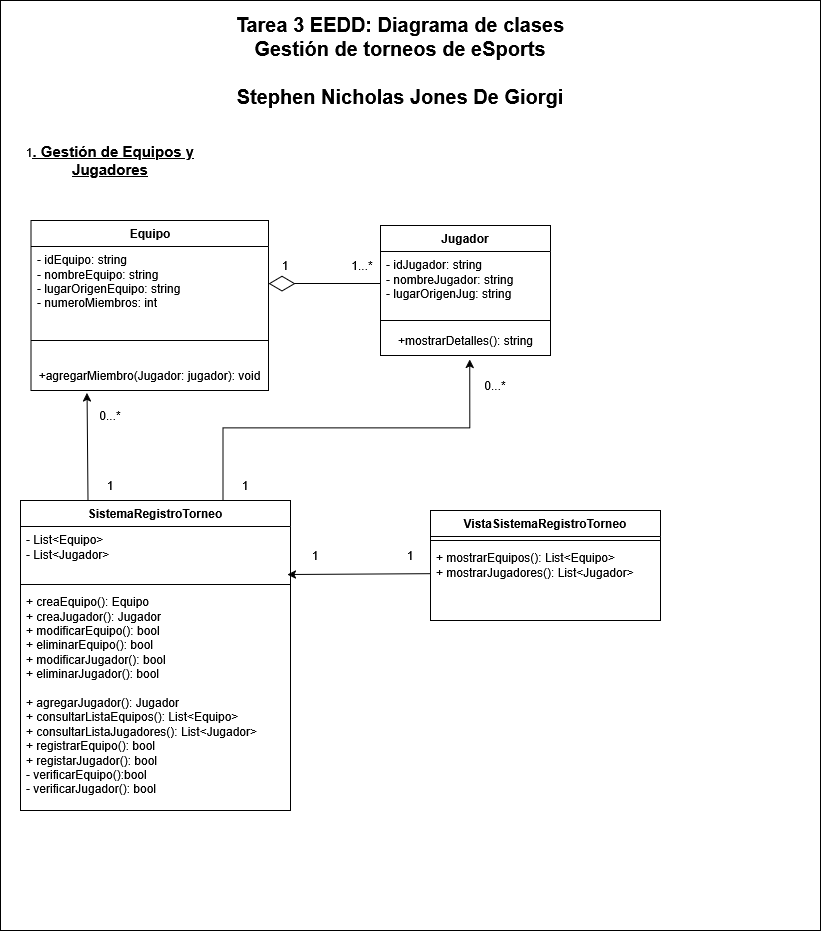

The diagram above was exported from draw.io. Its source (the exported page's mxGraphModel, read from the mxfile embedded in the PNG):
<mxGraphModel dx="1190" dy="656" grid="1" gridSize="10" guides="1" tooltips="1" connect="1" arrows="1" fold="1" page="1" pageScale="1" pageWidth="827" pageHeight="1169" math="0" shadow="0">
  <root>
    <mxCell id="0" />
    <mxCell id="1" parent="0" />
    <mxCell id="Wsd1TBiotgtvinBMS2Vo-40" value="" style="rounded=0;whiteSpace=wrap;html=1;" vertex="1" parent="1">
      <mxGeometry width="820" height="930" as="geometry" />
    </mxCell>
    <mxCell id="Wsd1TBiotgtvinBMS2Vo-1" value="Equipo" style="swimlane;fontStyle=1;align=center;verticalAlign=top;childLayout=stackLayout;horizontal=1;startSize=26;horizontalStack=0;resizeParent=1;resizeParentMax=0;resizeLast=0;collapsible=1;marginBottom=0;whiteSpace=wrap;html=1;" vertex="1" parent="1">
      <mxGeometry x="30.5" y="220" width="237.5" height="170" as="geometry">
        <mxRectangle x="70" y="260" width="80" height="30" as="alternateBounds" />
      </mxGeometry>
    </mxCell>
    <mxCell id="Wsd1TBiotgtvinBMS2Vo-2" value="&lt;div&gt;- idEquipo: string&lt;/div&gt;&lt;div&gt;- nombreEquipo: string&lt;/div&gt;&lt;div&gt;- lugarOrigenEquipo: string&lt;/div&gt;&lt;div&gt;- numeroMiembros: int&lt;/div&gt;" style="text;strokeColor=none;fillColor=none;align=left;verticalAlign=top;spacingLeft=4;spacingRight=4;overflow=hidden;rotatable=0;points=[[0,0.5],[1,0.5]];portConstraint=eastwest;whiteSpace=wrap;html=1;" vertex="1" parent="Wsd1TBiotgtvinBMS2Vo-1">
      <mxGeometry y="26" width="237.5" height="74" as="geometry" />
    </mxCell>
    <mxCell id="Wsd1TBiotgtvinBMS2Vo-29" value="" style="line;strokeWidth=1;fillColor=none;align=left;verticalAlign=middle;spacingTop=-1;spacingLeft=3;spacingRight=3;rotatable=0;labelPosition=right;points=[];portConstraint=eastwest;strokeColor=inherit;" vertex="1" parent="Wsd1TBiotgtvinBMS2Vo-1">
      <mxGeometry y="100" width="237.5" height="40" as="geometry" />
    </mxCell>
    <mxCell id="Wsd1TBiotgtvinBMS2Vo-31" value="+agregarMiembro(Jugador: jugador): void" style="text;html=1;align=center;verticalAlign=middle;resizable=0;points=[];autosize=1;strokeColor=none;fillColor=none;" vertex="1" parent="Wsd1TBiotgtvinBMS2Vo-1">
      <mxGeometry y="140" width="237.5" height="30" as="geometry" />
    </mxCell>
    <mxCell id="Wsd1TBiotgtvinBMS2Vo-5" value="&lt;div&gt;&lt;font style=&quot;font-size: 20px;&quot;&gt;&lt;b&gt;Tarea 3 EEDD: Diagrama de clases&lt;/b&gt;&lt;/font&gt;&lt;/div&gt;&lt;div&gt;&lt;font style=&quot;font-size: 20px;&quot;&gt;&lt;b&gt;Gestión de torneos de eSports&lt;/b&gt;&lt;/font&gt;&lt;/div&gt;&lt;div&gt;&lt;font style=&quot;font-size: 20px;&quot;&gt;&lt;b&gt;&lt;br&gt;&lt;/b&gt;&lt;/font&gt;&lt;/div&gt;&lt;div&gt;&lt;font style=&quot;font-size: 20px;&quot;&gt;&lt;b&gt;Stephen Nicholas Jones De Giorgi&lt;/b&gt;&lt;/font&gt;&lt;/div&gt;" style="text;html=1;align=center;verticalAlign=middle;whiteSpace=wrap;rounded=0;" vertex="1" parent="1">
      <mxGeometry x="190" y="20" width="420" height="80" as="geometry" />
    </mxCell>
    <mxCell id="Wsd1TBiotgtvinBMS2Vo-6" value="Jugador" style="swimlane;fontStyle=1;align=center;verticalAlign=top;childLayout=stackLayout;horizontal=1;startSize=26;horizontalStack=0;resizeParent=1;resizeParentMax=0;resizeLast=0;collapsible=1;marginBottom=0;whiteSpace=wrap;html=1;" vertex="1" parent="1">
      <mxGeometry x="380" y="225" width="170" height="130" as="geometry" />
    </mxCell>
    <mxCell id="Wsd1TBiotgtvinBMS2Vo-7" value="&lt;div&gt;- idJugador: string&lt;/div&gt;&lt;div&gt;- nombreJugador: string&lt;/div&gt;&lt;div&gt;- lugarOrigenJug: string&lt;/div&gt;" style="text;strokeColor=none;fillColor=none;align=left;verticalAlign=top;spacingLeft=4;spacingRight=4;overflow=hidden;rotatable=0;points=[[0,0.5],[1,0.5]];portConstraint=eastwest;whiteSpace=wrap;html=1;" vertex="1" parent="Wsd1TBiotgtvinBMS2Vo-6">
      <mxGeometry y="26" width="170" height="64" as="geometry" />
    </mxCell>
    <mxCell id="Wsd1TBiotgtvinBMS2Vo-8" value="" style="line;strokeWidth=1;fillColor=none;align=left;verticalAlign=middle;spacingTop=-1;spacingLeft=3;spacingRight=3;rotatable=0;labelPosition=right;points=[];portConstraint=eastwest;strokeColor=inherit;" vertex="1" parent="Wsd1TBiotgtvinBMS2Vo-6">
      <mxGeometry y="90" width="170" height="10" as="geometry" />
    </mxCell>
    <mxCell id="Wsd1TBiotgtvinBMS2Vo-32" value="+mostrarDetalles(): string" style="text;html=1;align=center;verticalAlign=middle;resizable=0;points=[];autosize=1;strokeColor=none;fillColor=none;" vertex="1" parent="Wsd1TBiotgtvinBMS2Vo-6">
      <mxGeometry y="100" width="170" height="30" as="geometry" />
    </mxCell>
    <mxCell id="Wsd1TBiotgtvinBMS2Vo-10" value="SistemaRegistroTorneo" style="swimlane;fontStyle=1;align=center;verticalAlign=top;childLayout=stackLayout;horizontal=1;startSize=26;horizontalStack=0;resizeParent=1;resizeParentMax=0;resizeLast=0;collapsible=1;marginBottom=0;whiteSpace=wrap;html=1;" vertex="1" parent="1">
      <mxGeometry x="20" y="500" width="270" height="310" as="geometry" />
    </mxCell>
    <mxCell id="Wsd1TBiotgtvinBMS2Vo-11" value="&lt;div&gt;- List&amp;lt;Equipo&amp;gt;&lt;/div&gt;&lt;div&gt;- List&amp;lt;Jugador&amp;gt;&lt;/div&gt;" style="text;strokeColor=none;fillColor=none;align=left;verticalAlign=top;spacingLeft=4;spacingRight=4;overflow=hidden;rotatable=0;points=[[0,0.5],[1,0.5]];portConstraint=eastwest;whiteSpace=wrap;html=1;" vertex="1" parent="Wsd1TBiotgtvinBMS2Vo-10">
      <mxGeometry y="26" width="270" height="54" as="geometry" />
    </mxCell>
    <mxCell id="Wsd1TBiotgtvinBMS2Vo-25" value="" style="line;strokeWidth=1;fillColor=none;align=left;verticalAlign=middle;spacingTop=-1;spacingLeft=3;spacingRight=3;rotatable=0;labelPosition=right;points=[];portConstraint=eastwest;strokeColor=inherit;" vertex="1" parent="Wsd1TBiotgtvinBMS2Vo-10">
      <mxGeometry y="80" width="270" height="8" as="geometry" />
    </mxCell>
    <mxCell id="Wsd1TBiotgtvinBMS2Vo-13" value="+ creaEquipo(): Equipo&lt;br&gt;+ creaJugador(): Jugador&lt;br&gt;+ modificarEquipo(): bool&lt;br&gt;+ eliminarEquipo(): bool&lt;br&gt;+ modificarJugador(): bool&lt;br&gt;&lt;div&gt;+ eliminarJugador(): bool&lt;/div&gt;&lt;div&gt;&lt;br&gt;&lt;/div&gt;&lt;div&gt;+ agregarJugador(): Jugador&lt;/div&gt;&lt;div&gt;+ consultarListaEquipos(): List&amp;lt;Equipo&amp;gt;&lt;/div&gt;&lt;div&gt;+ consultarListaJugadores(): List&amp;lt;Jugador&amp;gt;&lt;/div&gt;+ registrarEquipo(): bool&lt;br&gt;&lt;div&gt;+ registarJugador(): bool&lt;/div&gt;&lt;div&gt;- verificarEquipo():bool&lt;/div&gt;&lt;div&gt;- verificarJugador(): bool&lt;/div&gt;" style="text;strokeColor=none;fillColor=none;align=left;verticalAlign=top;spacingLeft=4;spacingRight=4;overflow=hidden;rotatable=0;points=[[0,0.5],[1,0.5]];portConstraint=eastwest;whiteSpace=wrap;html=1;" vertex="1" parent="Wsd1TBiotgtvinBMS2Vo-10">
      <mxGeometry y="88" width="270" height="222" as="geometry" />
    </mxCell>
    <mxCell id="Wsd1TBiotgtvinBMS2Vo-14" value="VistaSistemaRegistroTorneo" style="swimlane;fontStyle=1;align=center;verticalAlign=top;childLayout=stackLayout;horizontal=1;startSize=26;horizontalStack=0;resizeParent=1;resizeParentMax=0;resizeLast=0;collapsible=1;marginBottom=0;whiteSpace=wrap;html=1;" vertex="1" parent="1">
      <mxGeometry x="430" y="510" width="230" height="110" as="geometry" />
    </mxCell>
    <mxCell id="Wsd1TBiotgtvinBMS2Vo-16" value="" style="line;strokeWidth=1;fillColor=none;align=left;verticalAlign=middle;spacingTop=-1;spacingLeft=3;spacingRight=3;rotatable=0;labelPosition=right;points=[];portConstraint=eastwest;strokeColor=inherit;" vertex="1" parent="Wsd1TBiotgtvinBMS2Vo-14">
      <mxGeometry y="26" width="230" height="8" as="geometry" />
    </mxCell>
    <mxCell id="Wsd1TBiotgtvinBMS2Vo-17" value="&lt;div&gt;+ mostrarEquipos(): List&amp;lt;Equipo&amp;gt;&lt;/div&gt;&lt;div&gt;+ mostrarJugadores(): List&amp;lt;Jugador&amp;gt;&lt;/div&gt;" style="text;strokeColor=none;fillColor=none;align=left;verticalAlign=top;spacingLeft=4;spacingRight=4;overflow=hidden;rotatable=0;points=[[0,0.5],[1,0.5]];portConstraint=eastwest;whiteSpace=wrap;html=1;" vertex="1" parent="Wsd1TBiotgtvinBMS2Vo-14">
      <mxGeometry y="34" width="230" height="76" as="geometry" />
    </mxCell>
    <mxCell id="Wsd1TBiotgtvinBMS2Vo-18" value="1&lt;b&gt;&lt;u&gt;&lt;font style=&quot;font-size: 15px;&quot;&gt;. Gestión de Equipos y Jugadores&lt;/font&gt;&lt;/u&gt;&lt;/b&gt;" style="text;html=1;align=center;verticalAlign=middle;whiteSpace=wrap;rounded=0;" vertex="1" parent="1">
      <mxGeometry x="10" y="130" width="200" height="60" as="geometry" />
    </mxCell>
    <mxCell id="Wsd1TBiotgtvinBMS2Vo-27" value="" style="endArrow=none;html=1;rounded=0;entryX=-0.002;entryY=0.384;entryDx=0;entryDy=0;entryPerimeter=0;exitX=0.988;exitY=0.889;exitDx=0;exitDy=0;exitPerimeter=0;endFill=0;startFill=1;startArrow=classic;" edge="1" parent="1" source="Wsd1TBiotgtvinBMS2Vo-11" target="Wsd1TBiotgtvinBMS2Vo-17">
      <mxGeometry width="50" height="50" relative="1" as="geometry">
        <mxPoint x="340" y="585" as="sourcePoint" />
        <mxPoint x="390" y="535" as="targetPoint" />
      </mxGeometry>
    </mxCell>
    <mxCell id="Wsd1TBiotgtvinBMS2Vo-34" value="" style="endArrow=diamondThin;endFill=0;endSize=24;html=1;rounded=0;exitX=0;exitY=0.5;exitDx=0;exitDy=0;entryX=1;entryY=0.5;entryDx=0;entryDy=0;" edge="1" parent="1" source="Wsd1TBiotgtvinBMS2Vo-7" target="Wsd1TBiotgtvinBMS2Vo-2">
      <mxGeometry width="160" relative="1" as="geometry">
        <mxPoint x="190" y="440" as="sourcePoint" />
        <mxPoint x="350" y="440" as="targetPoint" />
      </mxGeometry>
    </mxCell>
    <mxCell id="Wsd1TBiotgtvinBMS2Vo-35" value="" style="endArrow=classic;html=1;rounded=0;entryX=0.236;entryY=1.078;entryDx=0;entryDy=0;entryPerimeter=0;exitX=0.25;exitY=0;exitDx=0;exitDy=0;endFill=1;" edge="1" parent="1" source="Wsd1TBiotgtvinBMS2Vo-10" target="Wsd1TBiotgtvinBMS2Vo-31">
      <mxGeometry width="50" height="50" relative="1" as="geometry">
        <mxPoint x="240" y="610" as="sourcePoint" />
        <mxPoint x="290" y="560" as="targetPoint" />
      </mxGeometry>
    </mxCell>
    <mxCell id="Wsd1TBiotgtvinBMS2Vo-39" style="edgeStyle=orthogonalEdgeStyle;rounded=0;orthogonalLoop=1;jettySize=auto;html=1;exitX=0.75;exitY=0;exitDx=0;exitDy=0;entryX=0.525;entryY=1.133;entryDx=0;entryDy=0;entryPerimeter=0;endArrow=classic;startFill=0;endFill=1;" edge="1" parent="1" source="Wsd1TBiotgtvinBMS2Vo-10" target="Wsd1TBiotgtvinBMS2Vo-32">
      <mxGeometry relative="1" as="geometry" />
    </mxCell>
    <mxCell id="Wsd1TBiotgtvinBMS2Vo-41" value="1" style="text;html=1;align=center;verticalAlign=middle;whiteSpace=wrap;rounded=0;" vertex="1" parent="1">
      <mxGeometry x="300" y="540" width="30" height="30" as="geometry" />
    </mxCell>
    <mxCell id="Wsd1TBiotgtvinBMS2Vo-42" value="1" style="text;html=1;align=center;verticalAlign=middle;whiteSpace=wrap;rounded=0;" vertex="1" parent="1">
      <mxGeometry x="395" y="540" width="30" height="30" as="geometry" />
    </mxCell>
    <mxCell id="Wsd1TBiotgtvinBMS2Vo-43" value="1" style="text;html=1;align=center;verticalAlign=middle;whiteSpace=wrap;rounded=0;" vertex="1" parent="1">
      <mxGeometry x="270" y="250" width="30" height="30" as="geometry" />
    </mxCell>
    <mxCell id="Wsd1TBiotgtvinBMS2Vo-44" value="1...*" style="text;html=1;align=center;verticalAlign=middle;whiteSpace=wrap;rounded=0;" vertex="1" parent="1">
      <mxGeometry x="347" y="250" width="30" height="30" as="geometry" />
    </mxCell>
    <mxCell id="Wsd1TBiotgtvinBMS2Vo-45" value="1" style="text;html=1;align=center;verticalAlign=middle;whiteSpace=wrap;rounded=0;" vertex="1" parent="1">
      <mxGeometry x="95" y="470" width="30" height="30" as="geometry" />
    </mxCell>
    <mxCell id="Wsd1TBiotgtvinBMS2Vo-46" value="0...*" style="text;html=1;align=center;verticalAlign=middle;whiteSpace=wrap;rounded=0;" vertex="1" parent="1">
      <mxGeometry x="95" y="400" width="30" height="30" as="geometry" />
    </mxCell>
    <mxCell id="Wsd1TBiotgtvinBMS2Vo-47" value="1" style="text;html=1;align=center;verticalAlign=middle;whiteSpace=wrap;rounded=0;" vertex="1" parent="1">
      <mxGeometry x="230" y="470" width="30" height="30" as="geometry" />
    </mxCell>
    <mxCell id="Wsd1TBiotgtvinBMS2Vo-48" value="0...*" style="text;html=1;align=center;verticalAlign=middle;whiteSpace=wrap;rounded=0;" vertex="1" parent="1">
      <mxGeometry x="480" y="370" width="30" height="30" as="geometry" />
    </mxCell>
  </root>
</mxGraphModel>